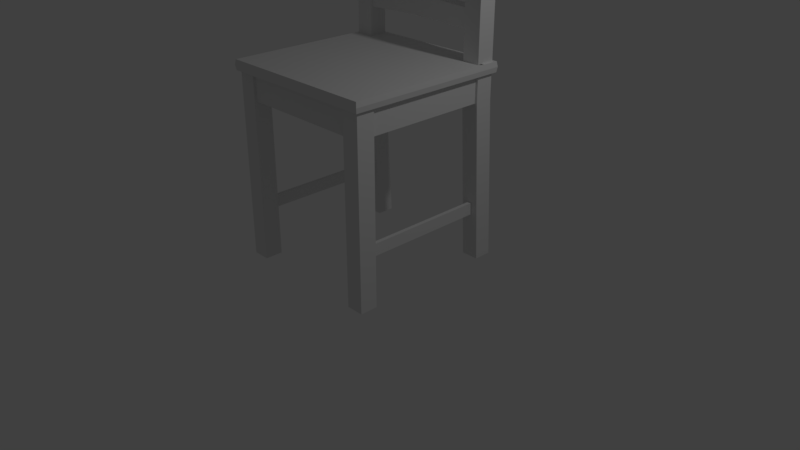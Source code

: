 # Source: Chair.blend  (saved by Blender 2.78.0; exported with 4.5.12 LTS)
import bpy
from mathutils import Matrix  # noqa: F401  (used for matrix-valued properties, if any)

bpy.ops.wm.read_factory_settings(use_empty=True)
scene = bpy.context.scene
scene.name = 'Scene'

# ---- collections
col_collection_1 = bpy.data.collections.new('Collection 1'); scene.collection.children.link(col_collection_1)

# ---- materials (node trees are filled in below, after node groups)
mat_material = bpy.data.materials.new('Material')
mat_material.alpha_threshold = 0.0
mat_material.use_transparent_shadow = False
mat_material.roughness = 0.5
mat_material.line_color = (0.0, 0.0, 0.0, 1.0)

# ---- material node trees

# ---- world
world_world = bpy.data.worlds.new('World'); scene.world = world_world
world_world.color = (0.05088, 0.05088, 0.05088)
world_world.use_sun_shadow = False
world_world.sun_shadow_jitter_overblur = 0.0
world_world.cycles.sampling_method = 'MANUAL'

# ---- cameras
cam_camera = bpy.data.cameras.new('Camera')
cam_camera.clip_end = 100.0
cam_camera.lens = 35.0
cam_camera.sensor_width = 32.0
cam_camera.sensor_height = 18.0
cam_camera.ortho_scale = 7.314
cam_camera.dof.focus_distance = 0.0
cam_camera.dof.aperture_fstop = 128.0

# ---- lights
light_lamp = bpy.data.lights.new('Lamp', 'POINT')
light_lamp.transmission_factor = 0.0
light_lamp.cutoff_distance = 30.0
light_lamp.energy = 100.0
light_lamp.shadow_buffer_clip_start = 1.001
light_lamp.shadow_soft_size = 0.1
light_lamp.shadow_maximum_resolution = 0.006
light_lamp.use_absolute_resolution = True

# ---- meshes
me_cube = bpy.data.meshes.new('Cube')
me_cube.from_pydata([(1.0, 1.0, 2.409), (1.0, -1.0, 2.409), (1.069, 1.069, 2.542), (1.069, -1.069, 2.542), (1.069, 1.069, 2.412), (1.069, -1.069, 2.412), (1.079, -1.079, 2.477), (1.079, 1.079, 2.477), (1.0, 0.797, 2.078), (1.0, -0.797, 2.078), (1.0, 0.797, 2.409), (1.0, -0.797, 2.409), (1.069, 0.8517, 2.542), (1.069, -0.8517, 2.542), (1.069, 0.8517, 2.412), (1.069, -0.8517, 2.412), (1.079, 0.8601, 2.477), (1.079, -0.8601, 2.477), (0.8017, 1.0, 2.078), (0.8017, -1.0, 2.078), (0.8017, 1.0, 2.409), (0.8017, -1.0, 2.409), (0.8568, 1.069, 2.542), (0.8568, -1.069, 2.542), (0.8568, -1.069, 2.412), (0.8568, 1.069, 2.412), (0.8652, -1.079, 2.477), (0.8652, 1.079, 2.477), (0.8568, 0.8517, 2.542), (0.8568, -0.8517, 2.542), (0.8017, 0.797, 2.078), (0.8017, -0.797, 2.078), (1.0, -0.797, 0.0006897), (1.0, -1.0, 0.0006897), (1.0, 1.108, 0.0006897), (1.0, 0.9049, 0.0006897), (0.8017, 1.108, 0.0006897), (0.8017, -1.0, 0.0006897), (0.8017, 0.9049, 0.0006897), (0.8017, -0.797, 0.0006897), (1.03, -0.7972, 2.078), (1.03, -1.03, 2.078), (1.03, 1.03, 2.078), (1.03, 1.03, 2.421), (1.03, -1.03, 2.421), (1.03, -0.7972, 2.421), (1.03, 0.7973, 2.078), (1.03, 0.7973, 2.421), (0.8016, 1.03, 2.078), (0.8025, -1.03, 2.078), (0.8016, 1.03, 2.421), (0.8025, -1.03, 2.421), (1.03, -0.7972, 0.0006897), (1.03, -1.03, 0.0006897), (1.03, 1.138, 0.0006897), (1.03, 0.9052, 0.0006897), (0.8016, 1.138, 0.0006897), (0.8025, -1.03, 0.0006897), (0.9423, 0.8663, 0.7634), (0.8921, 0.8663, 0.7634), (0.9423, 0.8734, 0.6072), (0.8921, 0.8734, 0.6072), (0.9423, -0.797, 0.7635), (0.8921, -0.797, 0.7635), (0.9423, -0.797, 0.6071), (0.8921, -0.797, 0.6071), (1.031, 1.033, 2.542), (1.031, 0.7929, 2.542), (0.7963, 0.7929, 2.542), (0.7963, 1.033, 2.542), (1.031, 1.286, 5.509), (1.031, 1.037, 5.473), (0.7963, 1.037, 5.473), (0.7963, 1.286, 5.509), (1.031, 0.7929, 2.866), (1.031, 0.7929, 3.19), (1.031, 0.8015, 3.526), (1.031, 0.8243, 3.849), (1.031, 0.8551, 4.181), (1.031, 0.8945, 4.503), (1.031, 0.9363, 4.833), (1.031, 0.9866, 5.153), (0.7963, 0.9866, 5.153), (0.7963, 0.9363, 4.833), (0.7963, 0.8945, 4.503), (0.7963, 0.8551, 4.181), (0.7963, 0.8243, 3.849), (0.7963, 0.8015, 3.526), (0.7963, 0.7929, 3.19), (0.7963, 0.7929, 2.866), (0.7963, 1.033, 2.866), (0.7963, 1.033, 3.19), (0.7963, 1.041, 3.509), (0.7963, 1.064, 3.832), (0.7963, 1.094, 4.152), (0.7963, 1.133, 4.474), (0.7963, 1.174, 4.795), (0.7963, 1.224, 5.115), (1.031, 1.224, 5.115), (1.031, 1.174, 4.795), (1.031, 1.133, 4.474), (1.031, 1.094, 4.152), (1.031, 1.064, 3.832), (1.031, 1.041, 3.509), (1.031, 1.033, 3.19), (1.031, 1.033, 2.866), (0.7963, 1.01, 5.108), (0.7963, 0.9723, 4.868), (0.7963, 1.15, 4.84), (0.7963, 1.188, 5.08), (0.7963, 0.9194, 4.459), (0.7963, 0.8898, 4.218), (0.7963, 1.069, 4.196), (0.7963, 1.098, 4.437), (0.7963, 0.8514, 3.807), (0.7963, 0.8343, 3.564), (0.7963, 1.014, 3.552), (0.7963, 1.031, 3.794), (0.7963, 0.8229, 3.149), (0.7963, 0.8229, 2.906), (0.7963, 1.003, 2.906), (0.7963, 1.003, 3.149), (0.3115, 1.072, 5.098), (0.3115, 1.034, 4.858), (0.3217, 1.212, 4.83), (0.3217, 1.25, 5.07), (0.3115, 0.9817, 4.451), (0.3115, 0.9521, 4.21), (0.3217, 1.131, 4.188), (0.3217, 1.16, 4.429), (0.3115, 0.9141, 3.802), (0.3115, 0.8969, 3.56), (0.3217, 1.076, 3.547), (0.3217, 1.094, 3.79), (0.3115, 0.8857, 3.149), (0.3115, 0.8857, 2.906), (0.3217, 1.066, 2.906), (0.3217, 1.066, 3.149), (-1.0, 1.0, 2.409), (-1.0, -1.0, 2.409), (-1.069, 1.069, 2.542), (-1.069, -1.069, 2.542), (-1.069, 1.069, 2.412), (-1.069, -1.069, 2.412), (-1.079, -1.079, 2.477), (-1.079, 1.079, 2.477), (-1.0, 0.797, 2.078), (-1.0, -0.797, 2.078), (-1.0, 0.797, 2.409), (-1.0, -0.797, 2.409), (-1.069, 0.8517, 2.542), (-1.069, -0.8517, 2.542), (-1.069, 0.8517, 2.412), (-1.069, -0.8517, 2.412), (-1.079, 0.8601, 2.477), (-1.079, -0.8601, 2.477), (-0.8017, 1.0, 2.078), (-0.8017, -1.0, 2.078), (-0.8017, 1.0, 2.409), (-0.8017, -1.0, 2.409), (-0.8568, 1.069, 2.542), (-0.8568, -1.069, 2.542), (-0.8568, -1.069, 2.412), (-0.8568, 1.069, 2.412), (-0.8652, -1.079, 2.477), (-0.8652, 1.079, 2.477), (-0.8568, 0.8517, 2.542), (-0.8568, -0.8517, 2.542), (-0.8017, 0.797, 2.078), (-0.8017, -0.797, 2.078), (-1.0, -0.797, 0.0006897), (-1.0, -1.0, 0.0006897), (-1.0, 1.108, 0.0006897), (-1.0, 0.9049, 0.0006897), (-0.8017, 1.108, 0.0006897), (-0.8017, -1.0, 0.0006897), (-0.8017, 0.9049, 0.0006897), (-0.8017, -0.797, 0.0006897), (-1.03, -0.7972, 2.078), (-1.03, -1.03, 2.078), (-1.03, 1.03, 2.078), (-1.03, 1.03, 2.421), (-1.03, -1.03, 2.421), (-1.03, -0.7972, 2.421), (-1.03, 0.7973, 2.078), (-1.03, 0.7973, 2.421), (-0.8016, 1.03, 2.078), (-0.8025, -1.03, 2.078), (-0.8016, 1.03, 2.421), (-0.8025, -1.03, 2.421), (-1.03, -0.7972, 0.0006897), (-1.03, -1.03, 0.0006897), (-1.03, 1.138, 0.0006897), (-1.03, 0.9052, 0.0006897), (-0.8016, 1.138, 0.0006897), (-0.8025, -1.03, 0.0006897), (-0.9423, 0.8663, 0.7634), (-0.8921, 0.8663, 0.7634), (-0.9423, 0.8734, 0.6072), (-0.8921, 0.8734, 0.6072), (-0.9423, -0.797, 0.7635), (-0.8921, -0.797, 0.7635), (-0.9423, -0.797, 0.6071), (-0.8921, -0.797, 0.6071), (0.0, -1.0, 2.409), (0.0, -1.0, 2.078), (0.0, 1.0, 2.409), (0.0, 1.0, 2.078), (0.0, 1.069, 2.542), (0.0, -1.069, 2.542), (0.0, -1.069, 2.412), (0.0, 1.069, 2.412), (0.0, -1.079, 2.477), (0.0, 1.079, 2.477), (0.0, 0.8517, 2.542), (0.0, -0.8517, 2.542), (0.0, 0.797, 2.078), (0.0, -0.797, 2.078), (-1.031, 1.033, 2.542), (-1.031, 0.7929, 2.542), (-0.7963, 0.7929, 2.542), (-0.7963, 1.033, 2.542), (-1.031, 1.286, 5.509), (-1.031, 1.037, 5.473), (-0.7963, 1.037, 5.473), (-0.7963, 1.286, 5.509), (-1.031, 0.7929, 2.866), (-1.031, 0.7929, 3.19), (-1.031, 0.8015, 3.526), (-1.031, 0.8243, 3.849), (-1.031, 0.8551, 4.181), (-1.031, 0.8945, 4.503), (-1.031, 0.9363, 4.833), (-1.031, 0.9866, 5.153), (-0.7963, 0.9866, 5.153), (-0.7963, 0.9363, 4.833), (-0.7963, 0.8945, 4.503), (-0.7963, 0.8551, 4.181), (-0.7963, 0.8243, 3.849), (-0.7963, 0.8015, 3.526), (-0.7963, 0.7929, 3.19), (-0.7963, 0.7929, 2.866), (-0.7963, 1.033, 2.866), (-0.7963, 1.033, 3.19), (-0.7963, 1.041, 3.509), (-0.7963, 1.064, 3.832), (-0.7963, 1.094, 4.152), (-0.7963, 1.133, 4.474), (-0.7963, 1.174, 4.795), (-0.7963, 1.224, 5.115), (-1.031, 1.224, 5.115), (-1.031, 1.174, 4.795), (-1.031, 1.133, 4.474), (-1.031, 1.094, 4.152), (-1.031, 1.064, 3.832), (-1.031, 1.041, 3.509), (-1.031, 1.033, 3.19), (-1.031, 1.033, 2.866), (-0.7963, 1.01, 5.108), (-0.7963, 0.9723, 4.868), (-0.7963, 1.15, 4.84), (-0.7963, 1.188, 5.08), (-0.7963, 0.9194, 4.459), (-0.7963, 0.8898, 4.218), (-0.7963, 1.069, 4.196), (-0.7963, 1.098, 4.437), (-0.7963, 0.8514, 3.807), (-0.7963, 0.8343, 3.564), (-0.7963, 1.014, 3.552), (-0.7963, 1.031, 3.794), (-0.7963, 0.8229, 3.149), (-0.7963, 0.8229, 2.906), (-0.7963, 1.003, 2.906), (-0.7963, 1.003, 3.149), (0.0, 1.082, 5.097), (0.0, 1.044, 4.857), (0.0, 1.222, 4.829), (0.0, 1.26, 5.069), (0.0, 0.9913, 4.45), (0.0, 0.9618, 4.209), (0.0, 1.141, 4.187), (0.0, 1.17, 4.428), (0.0, 0.9237, 3.802), (0.0, 0.9066, 3.559), (0.0, 1.086, 3.547), (0.0, 1.104, 3.789), (0.0, 0.8954, 3.149), (0.0, 0.8954, 2.906), (0.0, 1.076, 2.906), (0.0, 1.076, 3.149), (-0.3115, 1.072, 5.098), (-0.3115, 1.034, 4.858), (-0.3217, 1.212, 4.83), (-0.3217, 1.25, 5.07), (-0.3115, 0.9817, 4.451), (-0.3115, 0.9521, 4.21), (-0.3217, 1.131, 4.188), (-0.3217, 1.16, 4.429), (-0.3115, 0.9141, 3.802), (-0.3115, 0.8969, 3.56), (-0.3217, 1.076, 3.547), (-0.3217, 1.094, 3.79), (-0.3115, 0.8857, 3.149), (-0.3115, 0.8857, 2.906), (-0.3217, 1.066, 2.906), (-0.3217, 1.066, 3.149)], [], [(21, 19, 49, 51), (26, 6, 3, 23), (16, 7, 2, 12), (10, 0, 4, 14), (21, 1, 5, 24), (14, 4, 7, 16), (24, 5, 6, 26), (5, 15, 17, 6), (15, 14, 16, 17), (1, 11, 15, 5), (11, 10, 14, 15), (6, 17, 13, 3), (17, 16, 12, 13), (1, 21, 51, 44), (8, 10, 11, 9), (8, 9, 31, 30), (11, 1, 44, 45), (12, 28, 29, 13), (28, 12, 67, 68), (4, 25, 27, 7), (210, 24, 26, 212), (0, 20, 25, 4), (204, 21, 24, 210), (212, 26, 23, 209), (7, 27, 22, 2), (13, 29, 23, 3), (37, 33, 53, 57), (18, 20, 50, 48), (8, 35, 55, 46), (34, 35, 38, 36), (32, 33, 37, 39), (34, 36, 56, 54), (30, 18, 36, 38), (38, 35, 60, 61), (19, 37, 57, 49), (19, 31, 39, 37), (9, 32, 64, 62), (40, 45, 44, 41), (42, 43, 47, 46), (40, 41, 53, 52), (43, 42, 48, 50), (41, 44, 51, 49), (42, 46, 55, 54), (48, 42, 54, 56), (41, 49, 57, 53), (35, 34, 54, 55), (32, 9, 40, 52), (0, 10, 47, 43), (10, 8, 46, 47), (36, 18, 48, 56), (9, 11, 45, 40), (20, 0, 43, 50), (33, 32, 52, 53), (60, 58, 62, 64), (30, 38, 61, 59), (35, 8, 58, 60), (8, 30, 59, 58), (32, 39, 65, 64), (39, 31, 63, 65), (31, 9, 62, 63), (62, 63, 65, 64), (58, 59, 63, 62), (59, 61, 65, 63), (61, 60, 64, 65), (31, 19, 205, 217), (19, 21, 204, 205), (20, 18, 207, 206), (29, 215, 209, 23), (27, 213, 208, 22), (20, 206, 211, 25), (25, 211, 213, 27), (22, 208, 214, 28), (28, 214, 215, 29), (18, 30, 216, 207), (30, 31, 217, 216), (82, 81, 71, 72), (12, 2, 66, 67), (22, 28, 68, 69), (2, 22, 69, 66), (70, 73, 72, 71), (98, 97, 73, 70), (81, 98, 70, 71), (97, 82, 72, 73), (69, 68, 89, 90), (90, 89, 119, 120), (91, 88, 87, 92), (92, 87, 115, 116), (93, 86, 85, 94), (95, 94, 112, 113), (95, 84, 83, 96), (97, 96, 108, 109), (67, 66, 105, 74), (74, 105, 104, 75), (75, 104, 103, 76), (76, 103, 102, 77), (77, 102, 101, 78), (78, 101, 100, 79), (79, 100, 99, 80), (80, 99, 98, 81), (66, 69, 90, 105), (105, 90, 91, 104), (104, 91, 92, 103), (103, 92, 93, 102), (102, 93, 94, 101), (101, 94, 95, 100), (100, 95, 96, 99), (99, 96, 97, 98), (68, 67, 74, 89), (89, 74, 75, 88), (88, 75, 76, 87), (87, 76, 77, 86), (86, 77, 78, 85), (85, 78, 79, 84), (84, 79, 80, 83), (83, 80, 81, 82), (131, 130, 282, 283), (82, 97, 109, 106), (83, 82, 106, 107), (96, 83, 107, 108), (125, 124, 276, 277), (84, 95, 113, 110), (85, 84, 110, 111), (94, 85, 111, 112), (127, 126, 278, 279), (93, 92, 116, 117), (87, 86, 114, 115), (86, 93, 117, 114), (123, 122, 274, 275), (91, 90, 120, 121), (89, 88, 118, 119), (88, 91, 121, 118), (129, 128, 280, 281), (135, 134, 286, 287), (124, 123, 275, 276), (133, 132, 284, 285), (128, 127, 279, 280), (137, 136, 288, 289), (122, 125, 277, 274), (132, 131, 283, 284), (126, 129, 281, 278), (136, 135, 287, 288), (130, 133, 285, 282), (134, 137, 289, 286), (106, 109, 125, 122), (108, 107, 123, 124), (107, 106, 122, 123), (109, 108, 124, 125), (110, 113, 129, 126), (112, 111, 127, 128), (113, 112, 128, 129), (111, 110, 126, 127), (114, 117, 133, 130), (116, 115, 131, 132), (117, 116, 132, 133), (115, 114, 130, 131), (118, 121, 137, 134), (120, 119, 135, 136), (121, 120, 136, 137), (119, 118, 134, 135), (159, 189, 187, 157), (164, 161, 141, 144), (154, 150, 140, 145), (148, 152, 142, 138), (159, 162, 143, 139), (152, 154, 145, 142), (162, 164, 144, 143), (143, 144, 155, 153), (153, 155, 154, 152), (139, 143, 153, 149), (149, 153, 152, 148), (144, 141, 151, 155), (155, 151, 150, 154), (139, 182, 189, 159), (146, 147, 149, 148), (146, 168, 169, 147), (149, 183, 182, 139), (150, 151, 167, 166), (166, 220, 219, 150), (142, 145, 165, 163), (210, 212, 164, 162), (138, 142, 163, 158), (204, 210, 162, 159), (212, 209, 161, 164), (145, 140, 160, 165), (151, 141, 161, 167), (175, 195, 191, 171), (156, 186, 188, 158), (146, 184, 193, 173), (172, 174, 176, 173), (170, 177, 175, 171), (172, 192, 194, 174), (168, 176, 174, 156), (176, 199, 198, 173), (157, 187, 195, 175), (157, 175, 177, 169), (147, 200, 202, 170), (178, 179, 182, 183), (180, 184, 185, 181), (178, 190, 191, 179), (181, 188, 186, 180), (179, 187, 189, 182), (180, 192, 193, 184), (186, 194, 192, 180), (179, 191, 195, 187), (173, 193, 192, 172), (170, 190, 178, 147), (138, 181, 185, 148), (148, 185, 184, 146), (174, 194, 186, 156), (147, 178, 183, 149), (158, 188, 181, 138), (171, 191, 190, 170), (198, 202, 200, 196), (168, 197, 199, 176), (173, 198, 196, 146), (146, 196, 197, 168), (170, 202, 203, 177), (177, 203, 201, 169), (169, 201, 200, 147), (200, 202, 203, 201), (196, 200, 201, 197), (197, 201, 203, 199), (199, 203, 202, 198), (169, 217, 205, 157), (157, 205, 204, 159), (158, 206, 207, 156), (167, 161, 209, 215), (165, 160, 208, 213), (158, 163, 211, 206), (163, 165, 213, 211), (160, 166, 214, 208), (166, 167, 215, 214), (156, 207, 216, 168), (168, 216, 217, 169), (234, 224, 223, 233), (150, 219, 218, 140), (160, 221, 220, 166), (140, 218, 221, 160), (222, 223, 224, 225), (250, 222, 225, 249), (233, 223, 222, 250), (249, 225, 224, 234), (221, 242, 241, 220), (242, 272, 271, 241), (243, 244, 239, 240), (244, 268, 267, 239), (245, 246, 237, 238), (247, 265, 264, 246), (247, 248, 235, 236), (249, 261, 260, 248), (219, 226, 257, 218), (226, 227, 256, 257), (227, 228, 255, 256), (228, 229, 254, 255), (229, 230, 253, 254), (230, 231, 252, 253), (231, 232, 251, 252), (232, 233, 250, 251), (218, 257, 242, 221), (257, 256, 243, 242), (256, 255, 244, 243), (255, 254, 245, 244), (254, 253, 246, 245), (253, 252, 247, 246), (252, 251, 248, 247), (251, 250, 249, 248), (220, 241, 226, 219), (241, 240, 227, 226), (240, 239, 228, 227), (239, 238, 229, 228), (238, 237, 230, 229), (237, 236, 231, 230), (236, 235, 232, 231), (235, 234, 233, 232), (299, 283, 282, 298), (234, 258, 261, 249), (235, 259, 258, 234), (248, 260, 259, 235), (293, 277, 276, 292), (236, 262, 265, 247), (237, 263, 262, 236), (246, 264, 263, 237), (295, 279, 278, 294), (245, 269, 268, 244), (239, 267, 266, 238), (238, 266, 269, 245), (291, 275, 274, 290), (243, 273, 272, 242), (241, 271, 270, 240), (240, 270, 273, 243), (276, 277, 274, 275), (280, 281, 278, 279), (284, 285, 282, 283), (288, 289, 286, 287), (297, 281, 280, 296), (303, 287, 286, 302), (292, 276, 275, 291), (301, 285, 284, 300), (296, 280, 279, 295), (305, 289, 288, 304), (290, 274, 277, 293), (300, 284, 283, 299), (294, 278, 281, 297), (304, 288, 287, 303), (298, 282, 285, 301), (302, 286, 289, 305), (258, 290, 293, 261), (260, 292, 291, 259), (259, 291, 290, 258), (261, 293, 292, 260), (262, 294, 297, 265), (264, 296, 295, 263), (265, 297, 296, 264), (263, 295, 294, 262), (266, 298, 301, 269), (268, 300, 299, 267), (269, 301, 300, 268), (267, 299, 298, 266), (270, 302, 305, 273), (272, 304, 303, 271), (273, 305, 304, 272), (271, 303, 302, 270)])
me_cube.materials.append(mat_material)
me_cube.use_remesh_preserve_volume = False
me_cube.use_remesh_preserve_attributes = False
me_cube.use_mirror_vertex_groups = False
me_cube.update()

# ---- objects
ob_cube = bpy.data.objects.new('Cube', me_cube)
ob_lamp = bpy.data.objects.new('Lamp', light_lamp)
ob_camera = bpy.data.objects.new('Camera', cam_camera)

# ---- transforms, parenting, visibility, modifiers, constraints
ob_cube.location = (0.0, 0.0, 0.0)
ob_cube.lock_rotations_4d = False
ob_cube.empty_display_type = 'ARROWS'
ob_cube.lineart.crease_threshold = 0.0
ob_lamp.location = (4.076, 1.005, 5.904)
ob_lamp.rotation_euler = (0.6503, 0.05522, 1.866)
ob_lamp.lock_rotations_4d = False
ob_lamp.empty_display_type = 'ARROWS'
ob_lamp.color = (0.0, 0.0, 0.0, 0.0)
ob_lamp.lineart.crease_threshold = 0.0
ob_camera.location = (7.481, -6.508, 5.344)
ob_camera.rotation_euler = (1.109, 0.0, 0.8149)
ob_camera.lock_rotations_4d = False
ob_camera.empty_display_type = 'ARROWS'
ob_camera.color = (0.0, 0.0, 0.0, 0.0)
ob_camera.display_type = 'WIRE'
ob_camera.lineart.crease_threshold = 0.0

# ---- collection membership
col_collection_1.objects.link(ob_cube)
col_collection_1.objects.link(ob_lamp)
col_collection_1.objects.link(ob_camera)

# ---- scene / render settings (as saved in the file)
scene.camera = ob_camera
scene.frame_start = 1; scene.frame_end = 250; scene.frame_set(1)
scene.render.engine = 'BLENDER_EEVEE_NEXT'
scene.render.resolution_percentage = 50
scene.render.dither_intensity = 0.0
scene.cycles.use_denoising = False
scene.cycles.samples = 128
scene.cycles.sampling_pattern = 'TABULATED_SOBOL'
scene.cycles.light_sampling_threshold = 0.0
scene.cycles.use_adaptive_sampling = False
scene.cycles.use_light_tree = False
scene.cycles.blur_glossy = 0.0
scene.cycles.sample_clamp_indirect = 0.0
scene.view_settings.view_transform = 'Standard'
bpy.context.view_layer.update()
